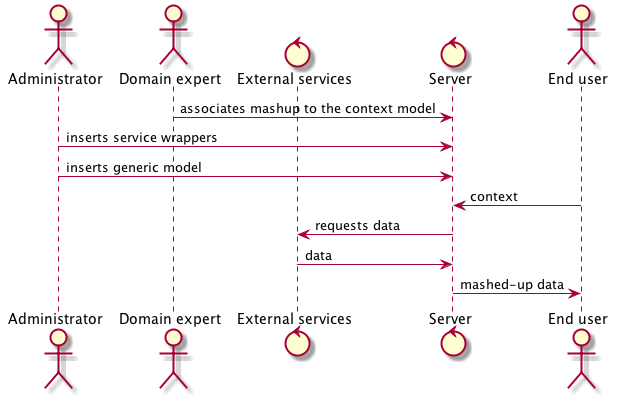

The diagram above was rendered by PlantUML. Its source (embedded in the PNG):
@startuml
actor "Administrator"
actor "Domain expert"
control "External services"
control "Server"
"Domain expert" -> "Server" : associates mashup to the context model
"Administrator" -> "Server" : inserts service wrappers
"Administrator" -> "Server" : inserts generic model
actor "End user"
"End user" -> "Server" : context
"Server" -> "External services" : requests data
"External services" -> "Server" : data
"Server" -> "End user" : mashed-up data
@enduml